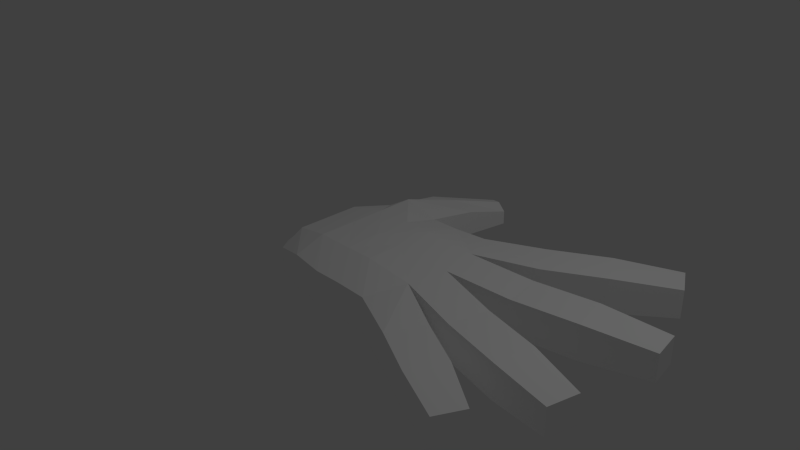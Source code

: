 # Source: hand.blend  (saved by Blender 2.66.0; exported with 4.5.12 LTS)
import bpy
from mathutils import Matrix  # noqa: F401  (used for matrix-valued properties, if any)

bpy.ops.wm.read_factory_settings(use_empty=True)
scene = bpy.context.scene
scene.name = 'Scene'

# ---- collections
col_collection_1 = bpy.data.collections.new('Collection 1'); scene.collection.children.link(col_collection_1)

# ---- materials (node trees are filled in below, after node groups)
mat_material = bpy.data.materials.new('Material')
mat_material.alpha_threshold = 0.0
mat_material.use_transparent_shadow = False
mat_material.diffuse_color = (1.0, 1.0, 1.0, 1.0)
mat_material.roughness = 0.5
mat_material.specular_intensity = 0.0
mat_material.line_color = (0.0, 0.0, 0.0, 1.0)

# ---- material node trees

# ---- world
world_world = bpy.data.worlds.new('World'); scene.world = world_world
world_world.color = (0.05088, 0.05088, 0.05088)
world_world.use_sun_shadow = False
world_world.sun_shadow_jitter_overblur = 0.0
world_world.cycles.sampling_method = 'MANUAL'
world_world.cycles.sample_map_resolution = 256

# ---- cameras
cam_camera = bpy.data.cameras.new('Camera')
cam_camera.clip_end = 100.0
cam_camera.lens = 35.0
cam_camera.sensor_width = 32.0
cam_camera.sensor_height = 18.0
cam_camera.ortho_scale = 7.314
cam_camera.dof.focus_distance = 0.0
cam_camera.dof.aperture_fstop = 128.0

# ---- lights
light_lamp = bpy.data.lights.new('Lamp', 'POINT')
light_lamp.transmission_factor = 0.0
light_lamp.cutoff_distance = 30.0
light_lamp.energy = 100.0
light_lamp.shadow_buffer_clip_start = 1.001
light_lamp.shadow_soft_size = 0.1
light_lamp.shadow_maximum_resolution = 0.006
light_lamp.use_absolute_resolution = True
light_lamp.cycles.use_multiple_importance_sampling = False

# ---- meshes
me_cube_001 = bpy.data.meshes.new('Cube.001')
me_cube_001.from_pydata([(-1.924, -0.9826, 0.1686), (-1.792, 0.797, 0.2952), (-0.07098, 0.8454, 0.4567), (-0.07966, -1.219, 0.4567), (-1.924, -0.203, 0.5175), (-0.9237, 0.797, 0.4486), (0.2756, -0.203, 0.6169), (-0.9237, -1.203, 0.4486), (-0.9237, -0.203, 0.7533), (-1.924, 0.2487, 0.5175), (-1.924, -0.9826, -0.4897), (-0.5282, 0.797, 0.4567), (0.1535, -0.7225, 0.6169), (-1.424, -1.125, 0.4486), (-1.924, -0.6547, 0.5175), (-1.792, 0.797, -0.396), (-1.424, 0.797, 0.7168), (-0.07098, 0.8454, -0.4897), (0.1882, 0.3162, 0.6169), (-0.07966, -1.219, -0.4897), (-0.5282, -1.203, 0.4567), (-1.924, -0.203, -0.5257), (-0.9237, 0.797, -0.4897), (0.2756, -0.203, -0.6792), (-0.9237, -1.203, -0.4897), (-1.424, -0.203, 0.7168), (-0.5282, -0.203, 0.7249), (-0.9237, -0.703, 0.7168), (-0.9237, 0.297, 0.7168), (-1.424, 0.297, 0.7168), (-1.924, -0.6044, -0.5257), (-1.924, 0.1984, -0.5257), (-1.424, 0.797, -0.4897), (-0.5282, 0.797, -0.4897), (0.1882, 0.3162, -0.6792), (0.1535, -0.7225, -0.6792), (-0.5282, -1.203, -0.4897), (-1.424, -1.125, -0.4897), (-1.424, -0.703, 0.7168), (-0.5282, -0.703, 0.7249), (-0.5282, 0.297, 0.7249), (-1.187, 1.411, -0.4897), (-0.8237, 1.411, -0.3613), (-1.187, 1.411, 0.4486), (-1.55, 1.411, -0.3613), (-0.8237, 1.411, 0.3202), (-1.55, 1.411, 0.3202), (-0.7968, 1.97, -0.3194), (-0.6188, 1.878, -0.2083), (-0.7968, 1.97, 0.2783), (-0.9748, 2.061, -0.2083), (-0.6188, 1.878, 0.1672), (-0.9748, 2.061, 0.1672), (0.6564, 1.186, 0.4567), (0.6564, 1.186, -0.4897), (0.9156, 0.7247, 0.4567), (0.9156, 0.7247, -0.4897), (1.375, 1.59, 0.4567), (1.375, 1.59, -0.4897), (1.634, 1.128, 0.4567), (1.634, 1.128, -0.4897), (2.136, 1.96, 0.3678), (2.136, 1.96, -0.4008), (2.346, 1.585, 0.3678), (2.346, 1.585, -0.4008), (1.119, -0.06106, 0.4567), (1.031, 0.4582, 0.4567), (1.119, -0.06106, -0.4897), (1.031, 0.4582, -0.4897), (1.966, 0.08161, 0.4567), (1.879, 0.6009, 0.4567), (1.966, 0.08161, -0.4897), (1.879, 0.6009, -0.4897), (2.828, 0.2869, 0.35), (2.76, 0.6891, 0.35), (2.828, 0.2869, -0.383), (2.76, 0.6891, -0.383), (1.105, -0.398, 0.4567), (0.9827, -0.9174, 0.4567), (1.105, -0.398, -0.4897), (0.9827, -0.9174, -0.4897), (1.908, -0.5869, 0.4567), (1.786, -1.106, 0.4567), (1.908, -0.5869, -0.4897), (1.786, -1.106, -0.4897), (2.657, -0.8236, 0.3516), (2.562, -1.228, 0.3516), (2.657, -0.8236, -0.3846), (2.562, -1.228, -0.3846), (0.62, -1.537, 0.4567), (0.8531, -1.076, 0.4567), (0.62, -1.537, -0.4897), (0.8531, -1.076, -0.4897), (1.252, -1.857, 0.4567), (1.485, -1.396, 0.4567), (1.252, -1.857, -0.4897), (1.485, -1.396, -0.4897), (1.896, -2.114, 0.3447), (2.074, -1.762, 0.3447), (1.896, -2.114, -0.3777), (2.074, -1.762, -0.3777), (-0.9237, -0.203, -0.3671), (-1.424, -0.203, -0.4207), (-0.4038, -0.203, -0.4648), (-0.9237, -0.703, -0.4568), (-0.9237, 0.297, -0.4568), (-1.424, 0.297, -0.4568), (-1.424, -0.703, -0.4568), (-0.4467, -0.703, -0.4841), (-0.4038, 0.297, -0.4648), (-2.096, -0.7657, 0.09884), (-2.096, 0.5453, 0.1945), (-2.096, -0.1914, 0.2249), (-2.096, 0.177, 0.2249), (-2.096, -0.7657, -0.3861), (-2.096, -0.5598, 0.2249), (-2.096, 0.5453, -0.3861), (-2.096, -0.1914, -0.3861), (-2.096, -0.5598, -0.3861), (-2.096, 0.177, -0.3861)], [], [(29, 16, 1, 9), (38, 25, 4, 14), (8, 28, 29, 25), (40, 11, 5, 28), (25, 29, 9, 4), (27, 8, 25, 38), (28, 5, 16, 29), (31, 21, 117, 119), (4, 9, 113, 112), (10, 0, 110, 114), (21, 30, 118, 117), (5, 11, 33, 22), (11, 2, 17, 33), (3, 20, 36, 19), (20, 7, 24, 36), (7, 13, 37, 24), (13, 0, 10, 37), (13, 38, 14, 0), (7, 27, 38, 13), (26, 8, 27, 39), (20, 39, 27, 7), (3, 12, 39, 20), (12, 6, 26, 39), (8, 26, 40, 28), (6, 18, 40, 26), (18, 2, 11, 40), (101, 103, 108, 104), (19, 35, 92, 91), (5, 22, 42, 45), (1, 16, 43, 46), (43, 45, 51, 49), (12, 35, 80, 78), (18, 6, 65, 66), (34, 17, 54, 56), (45, 42, 48, 51), (15, 1, 46, 44), (22, 32, 41, 42), (16, 5, 45, 43), (32, 15, 44, 41), (47, 50, 52, 49), (48, 47, 49, 51), (44, 46, 52, 50), (41, 44, 50, 47), (46, 43, 49, 52), (42, 41, 47, 48), (54, 53, 57, 58), (17, 2, 53, 54), (2, 18, 55, 53), (18, 34, 56, 55), (60, 58, 62, 64), (53, 55, 59, 57), (55, 56, 60, 59), (56, 54, 58, 60), (64, 62, 61, 63), (58, 57, 61, 62), (57, 59, 63, 61), (59, 60, 64, 63), (68, 66, 70, 72), (23, 34, 68, 67), (6, 23, 67, 65), (34, 18, 66, 68), (70, 69, 73, 74), (67, 68, 72, 71), (65, 67, 71, 69), (66, 65, 69, 70), (75, 76, 74, 73), (72, 70, 74, 76), (71, 72, 76, 75), (69, 71, 75, 73), (78, 80, 84, 82), (35, 23, 79, 80), (23, 6, 77, 79), (6, 12, 78, 77), (82, 84, 88, 86), (79, 77, 81, 83), (77, 78, 82, 81), (80, 79, 83, 84), (88, 87, 85, 86), (83, 81, 85, 87), (81, 82, 86, 85), (84, 83, 87, 88), (89, 91, 95, 93), (35, 12, 90, 92), (3, 19, 91, 89), (12, 3, 89, 90), (93, 95, 99, 97), (91, 92, 96, 95), (92, 90, 94, 96), (90, 89, 93, 94), (100, 98, 97, 99), (95, 96, 100, 99), (96, 94, 98, 100), (94, 93, 97, 98), (102, 101, 104, 107), (105, 101, 102, 106), (103, 101, 105, 109), (36, 108, 35, 19), (103, 23, 35, 108), (23, 103, 109, 34), (17, 34, 109, 33), (33, 109, 105, 22), (22, 105, 106, 32), (24, 104, 108, 36), (37, 107, 104, 24), (30, 107, 37, 10), (21, 102, 107, 30), (31, 106, 102, 21), (15, 32, 106, 31), (110, 115, 118, 114), (115, 112, 117, 118), (112, 113, 119, 117), (113, 111, 116, 119), (15, 31, 119, 116), (0, 14, 115, 110), (14, 4, 112, 115), (1, 15, 116, 111), (30, 10, 114, 118), (9, 1, 111, 113)])
me_cube_001.materials.append(mat_material)
me_cube_001.use_remesh_preserve_volume = False
me_cube_001.use_remesh_preserve_attributes = False
me_cube_001.use_mirror_vertex_groups = False
me_cube_001.update()

# ---- objects
ob_cube = bpy.data.objects.new('Cube', me_cube_001)
ob_lamp = bpy.data.objects.new('Lamp', light_lamp)
ob_camera = bpy.data.objects.new('Camera', cam_camera)

# ---- transforms, parenting, visibility, modifiers, constraints
ob_cube.parent = None
ob_cube.matrix_parent_inverse = Matrix(((0.02116, 0.0, 0.0, 0.009083), (0.0, 0.02116, 0.0, -0.02254), (0.0, 0.0, 0.02116, -0.002918), (0.0, 0.0, 0.0, 1.0)))
ob_cube.location = (1.028, 0.203, -0.0359)
ob_cube.scale = (1.0, 1.0, 0.4986)
ob_cube.lineart.crease_threshold = 0.0
_vg = ob_cube.vertex_groups.new(name='hand.R')
for _i, _w in zip([0, 1, 4, 8, 9, 10, 13, 14, 15, 21, 25, 26, 27, 28, 29, 30, 31, 37, 38, 39, 40, 101, 102, 103, 104, 105, 106, 107, 108, 109, 110, 111, 112, 113, 114, 115, 116, 117, 118, 119], [0.3918, 0.07184, 0.9483, 0.1458, 0.6489, 0.3946, 0.06418, 0.6904, 0.07884, 0.9344, 0.8229, 0.7731, 0.02686, 0.01188, 0.1742, 0.7068, 0.6947, 0.07959, 0.1716, 0.0912, 0.08651, 0.9065, 0.9095, 0.84, 0.09157, 0.1132, 0.225, 0.2081, 0.08459, 0.1037, 0.6474, 0.3364, 0.8741, 0.665, 0.6512, 0.7864, 0.3409, 0.924, 0.7831, 0.6831]): _vg.add([_i], _w, 'REPLACE')
_vg = ob_cube.vertex_groups.new(name='palm.01.R')
for _i, _w in zip([1, 2, 5, 8, 9, 11, 15, 16, 17, 18, 22, 25, 26, 28, 29, 31, 32, 33, 34, 40, 42, 45, 53, 54, 101, 102, 103, 105, 106, 109, 111, 112, 113, 116, 119], [0.04871, 0.8695, 0.7963, 0.07303, 0.1398, 0.957, 0.05168, 0.1154, 0.8739, 0.09215, 0.7543, 0.05137, 0.0657, 0.8837, 0.665, 0.1171, 0.0868, 0.9283, 0.09843, 0.8278, 0.04687, 0.05589, 0.02564, 0.0182, 0.03558, 0.01718, 0.05666, 0.8406, 0.5996, 0.8124, 0.0701, 0.0006372, 0.0917, 0.06535, 0.09176]): _vg.add([_i], _w, 'REPLACE')
_vg = ob_cube.vertex_groups.new(name='f_index.01.R')
for _i, _w in zip([2, 17, 18, 34, 53, 54, 55, 56, 57, 58, 59], [0.04242, 0.04357, 0.02125, 0.002309, 0.9056, 0.8875, 0.8692, 0.5203, 0.0319, 0.0279, 0.02015]): _vg.add([_i], _w, 'REPLACE')
_vg = ob_cube.vertex_groups.new(name='f_index.02.R')
for _i, _w in zip([53, 54, 55, 56, 57, 58, 59, 60, 61, 62, 63, 64], [0.046, 0.07182, 0.08618, 0.456, 0.9191, 0.9216, 0.9286, 0.9409, 0.05901, 0.05047, 0.05244, 0.05158]): _vg.add([_i], _w, 'REPLACE')
_vg = ob_cube.vertex_groups.new(name='f_index.03.R')
for _i, _w in zip([57, 58, 59, 60, 61, 62, 63, 64], [0.02581, 0.02542, 0.01928, 0.01828, 0.9383, 0.9474, 0.9455, 0.9469]): _vg.add([_i], _w, 'REPLACE')
_vg = ob_cube.vertex_groups.new(name='thumb.01.R')
for _i, _w in zip([1, 5, 9, 15, 16, 22, 29, 31, 32, 41, 43, 44, 46, 106, 111, 112, 113, 116, 117, 119], [0.8758, 0.1017, 0.1957, 0.852, 0.8145, 0.122, 0.1317, 0.1736, 0.8602, 0.1172, 0.07558, 0.7658, 0.7483, 0.1599, 0.5823, 0.05376, 0.222, 0.5796, 0.01154, 0.2076]): _vg.add([_i], _w, 'REPLACE')
_vg = ob_cube.vertex_groups.new(name='thumb.02.R')
for _i, _w in zip([5, 16, 22, 32, 41, 42, 43, 44, 45, 46, 47, 48, 49, 50, 51, 52], [0.08803, 0.04616, 0.1014, 0.01233, 0.8591, 0.927, 0.9167, 0.2178, 0.9401, 0.239, 0.9948, 0.9951, 1.007, 0.9857, 0.9981, 0.976]): _vg.add([_i], _w, 'REPLACE')
_vg = ob_cube.vertex_groups.new(name='palm.02.R')
for _i, _w in zip([2, 6, 8, 12, 17, 18, 23, 25, 26, 27, 28, 34, 40, 55, 65, 66, 68, 77, 109], [0.07188, 0.7929, 0.7028, 0.05808, 0.05856, 0.8052, 0.07064, 0.05068, 0.08479, 0.05965, 0.05349, 0.729, 0.06581, 0.01627, 0.009986, 0.01725, 0.01058, 0.0005871, 0.05808]): _vg.add([_i], _w, 'REPLACE')
_vg = ob_cube.vertex_groups.new(name='f_middle.01.R')
for _i, _w in zip([6, 18, 34, 65, 66, 67, 68, 69, 70, 71, 72], [0.01274, 0.02381, 0.02903, 0.9245, 0.9212, 0.9279, 0.9195, 0.02392, 0.02677, 0.02106, 0.02385]): _vg.add([_i], _w, 'REPLACE')
_vg = ob_cube.vertex_groups.new(name='f_middle.02.R')
for _i, _w in zip([65, 66, 67, 68, 69, 70, 71, 72, 73, 74, 75, 76], [0.01974, 0.0229, 0.01613, 0.02422, 0.9286, 0.926, 0.9314, 0.9286, 0.03485, 0.05405, 0.03203, 0.04348]): _vg.add([_i], _w, 'REPLACE')
_vg = ob_cube.vertex_groups.new(name='f_middle.03.R')
for _i, _w in zip([69, 70, 71, 72, 73, 74, 75, 76], [0.01573, 0.01779, 0.01313, 0.01569, 0.9558, 0.9436, 0.9573, 0.9513]): _vg.add([_i], _w, 'REPLACE')
_vg = ob_cube.vertex_groups.new(name='palm.03.R')
for _i, _w in zip([3, 6, 12, 20, 23, 26, 27, 34, 35, 39, 78, 90], [0.07528, 0.07614, 0.7543, 0.06595, 0.4093, 0.05194, 0.07888, 0.02329, 0.08569, 0.667, 0.005693, 0.01761]): _vg.add([_i], _w, 'REPLACE')
_vg = ob_cube.vertex_groups.new(name='f_ring.01.R')
for _i, _w in zip([23, 34, 35], [0.4045, 0.02175, 0.01531]): _vg.add([_i], _w, 'REPLACE')
_vg = ob_cube.vertex_groups.new(name='f_ring.02.R')
for _i, _w in zip([6, 12, 35, 77, 78, 79, 80, 81, 82, 83, 84, 85], [0.01355, 0.01684, 0.02667, 0.9415, 0.9215, 0.9185, 0.9133, 0.4583, 0.08712, 0.07733, 0.05296, 0.001402]): _vg.add([_i], _w, 'REPLACE')
_vg = ob_cube.vertex_groups.new(name='f_ring.03.R')
for _i, _w in zip([78, 79, 80, 81, 82, 83, 84, 85, 86, 87, 88], [0.0236, 0.02582, 0.03315, 0.5408, 0.9109, 0.9209, 0.9449, 0.9742, 0.9925, 0.9926, 0.9955]): _vg.add([_i], _w, 'REPLACE')
_vg = ob_cube.vertex_groups.new(name='palm.04.R')
for _i, _w in zip([0, 3, 7, 8, 10, 12, 13, 14, 19, 20, 21, 24, 25, 27, 30, 35, 36, 37, 38, 39, 89, 91, 101, 102, 103, 104, 107, 108, 110, 112, 114, 115, 117, 118], [0.5976, 0.8519, 0.9619, 0.06413, 0.596, 0.05966, 0.9268, 0.2927, 0.8597, 0.911, 0.007496, 0.9716, 0.06222, 0.8139, 0.2784, 0.09917, 0.9744, 0.9159, 0.7963, 0.2026, 0.03759, 0.0254, 0.0417, 0.0426, 0.05277, 0.8979, 0.7833, 0.8419, 0.335, 0.03831, 0.3342, 0.1867, 0.008193, 0.1969]): _vg.add([_i], _w, 'REPLACE')
_vg = ob_cube.vertex_groups.new(name='f_pinky.01.R')
for _i, _w in zip([12, 19, 23, 35, 80, 108], [0.02845, 0.0611, 0.01322, 0.6708, 0.002013, 0.04557]): _vg.add([_i], _w, 'REPLACE')
_vg = ob_cube.vertex_groups.new(name='f_pinky.02.R')
for _i, _w in zip([3, 12, 19, 35, 89, 90, 91, 92, 93, 94, 95, 96], [0.04714, 0.02136, 0.04987, 0.03562, 0.8909, 0.8991, 0.9081, 0.9146, 0.05864, 0.0549, 0.04968, 0.04043]): _vg.add([_i], _w, 'REPLACE')
_vg = ob_cube.vertex_groups.new(name='f_pinky.03.R')
for _i, _w in zip([89, 90, 91, 92, 93, 94, 95, 96, 97, 98, 99, 100], [0.05537, 0.05062, 0.04399, 0.03568, 0.9379, 0.942, 0.9477, 0.9526, 0.9954, 0.9957, 0.9966, 0.9963]): _vg.add([_i], _w, 'REPLACE')
_m = ob_cube.modifiers.new('Armature', 'ARMATURE')
ob_lamp.location = (4.076, 1.005, 5.904)
ob_lamp.rotation_euler = (0.6503, 0.05522, 1.866)
ob_lamp.lock_rotations_4d = False
ob_lamp.empty_display_type = 'ARROWS'
ob_lamp.color = (0.0, 0.0, 0.0, 0.0)
ob_lamp.lineart.crease_threshold = 0.0
ob_camera.location = (7.481, -6.508, 5.344)
ob_camera.rotation_euler = (1.109, 0.01082, 0.8149)
ob_camera.lock_rotations_4d = False
ob_camera.empty_display_type = 'ARROWS'
ob_camera.color = (0.0, 0.0, 0.0, 0.0)
ob_camera.display_type = 'WIRE'
ob_camera.lineart.crease_threshold = 0.0

# ---- collection membership
col_collection_1.objects.link(ob_cube)
col_collection_1.objects.link(ob_lamp)
col_collection_1.objects.link(ob_camera)

# ---- scene / render settings (as saved in the file)
scene.camera = ob_camera
scene.frame_start = 1; scene.frame_end = 30; scene.frame_set(6)
scene.render.engine = 'BLENDER_EEVEE_NEXT'
scene.render.image_settings.color_mode = 'RGB'
scene.render.image_settings.compression = 90
scene.render.resolution_percentage = 50
scene.render.dither_intensity = 0.0
scene.render.bake_margin = 2
scene.cycles.use_denoising = False
scene.cycles.samples = 10
scene.cycles.sampling_pattern = 'TABULATED_SOBOL'
scene.cycles.light_sampling_threshold = 0.0
scene.cycles.use_adaptive_sampling = False
scene.cycles.use_light_tree = False
scene.cycles.blur_glossy = 0.0
scene.cycles.volume_bounces = 1
scene.cycles.pixel_filter_type = 'GAUSSIAN'
scene.cycles.sample_clamp_indirect = 0.0
scene.view_settings.view_transform = 'Standard'
bpy.context.view_layer.update()
